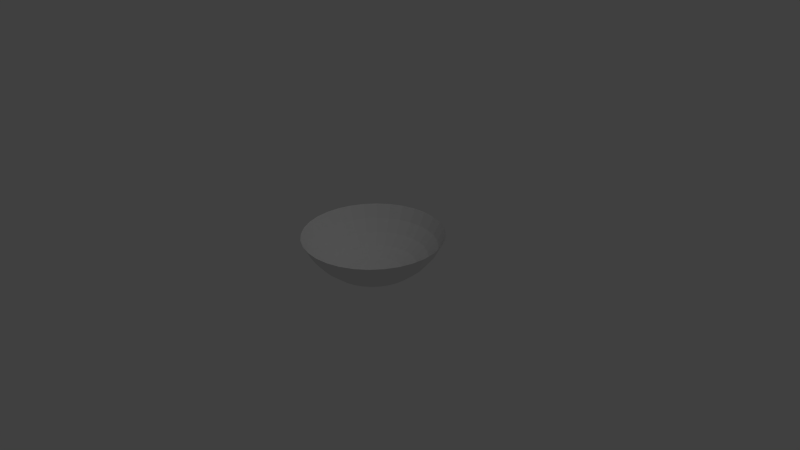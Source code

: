 # Source: MovieScreenSphere.blend  (saved by Blender 2.65.0; exported with 4.5.12 LTS)
import bpy
from mathutils import Matrix  # noqa: F401  (used for matrix-valued properties, if any)

bpy.ops.wm.read_factory_settings(use_empty=True)
scene = bpy.context.scene
scene.name = 'Scene'

# ---- collections
col_collection_1 = bpy.data.collections.new('Collection 1'); scene.collection.children.link(col_collection_1)

# ---- world
world_world = bpy.data.worlds.new('World'); scene.world = world_world
world_world.color = (0.05088, 0.05088, 0.05088)
world_world.use_sun_shadow = False
world_world.sun_shadow_jitter_overblur = 0.0
world_world.cycles.sampling_method = 'MANUAL'
world_world.cycles.sample_map_resolution = 256

# ---- cameras
cam_camera = bpy.data.cameras.new('Camera')
cam_camera.clip_end = 100.0
cam_camera.lens = 35.0
cam_camera.sensor_width = 32.0
cam_camera.sensor_height = 18.0
cam_camera.ortho_scale = 7.314
cam_camera.dof.focus_distance = 0.0
cam_camera.dof.aperture_fstop = 128.0

# ---- lights
light_lamp = bpy.data.lights.new('Lamp', 'POINT')
light_lamp.transmission_factor = 0.0
light_lamp.cutoff_distance = 30.0
light_lamp.energy = 100.0
light_lamp.shadow_buffer_clip_start = 1.001
light_lamp.shadow_soft_size = 0.1
light_lamp.shadow_maximum_resolution = 0.006
light_lamp.use_absolute_resolution = True
light_lamp.cycles.use_multiple_importance_sampling = False

# ---- meshes
me_sphere = bpy.data.meshes.new('Sphere')
me_sphere.from_pydata([(-0.9239, 0.0, 0.2863), (-0.8315, 0.0, 0.1134), (-0.7071, 0.0, -0.03813), (-0.5556, 0.0, -0.1625), (-0.3827, 0.0, -0.2549), (-0.1951, 0.0, -0.3118), (-0.9061, 0.1802, 0.2863), (-0.8155, 0.1622, 0.1134), (-0.6935, 0.1379, -0.03813), (-0.5449, 0.1084, -0.1625), (-0.3753, 0.07466, -0.2549), (-0.1913, 0.03806, -0.3118), (-0.8536, 0.3536, 0.2863), (-0.7682, 0.3182, 0.1134), (-0.6533, 0.2706, -0.03813), (-0.5133, 0.2126, -0.1625), (-0.3536, 0.1464, -0.2549), (-0.1802, 0.07466, -0.3118), (-0.7682, 0.5133, 0.2863), (-0.6913, 0.4619, 0.1134), (-0.5879, 0.3928, -0.03813), (-0.4619, 0.3087, -0.1625), (-0.3182, 0.2126, -0.2549), (-0.1622, 0.1084, -0.3118), (-0.6533, 0.6533, 0.2863), (-0.5879, 0.5879, 0.1134), (-0.5, 0.5, -0.03813), (-0.3928, 0.3928, -0.1625), (-0.2706, 0.2706, -0.2549), (-0.1379, 0.1379, -0.3118), (-0.5133, 0.7682, 0.2863), (-0.4619, 0.6913, 0.1134), (-0.3928, 0.5879, -0.03813), (-0.3087, 0.4619, -0.1625), (-0.2126, 0.3182, -0.2549), (-0.1084, 0.1622, -0.3118), (-0.3536, 0.8536, 0.2863), (-0.3182, 0.7682, 0.1134), (-0.2706, 0.6533, -0.03813), (-0.2126, 0.5133, -0.1625), (-0.1464, 0.3536, -0.2549), (-0.07466, 0.1802, -0.3118), (-0.1802, 0.9061, 0.2863), (-0.1622, 0.8155, 0.1134), (-0.1379, 0.6935, -0.03813), (-0.1084, 0.5449, -0.1625), (-0.07466, 0.3753, -0.2549), (-0.03806, 0.1913, -0.3118), (3.407e-07, 0.9239, 0.2863), (4.152e-07, 0.8315, 0.1134), (4.003e-07, 0.7071, -0.03813), (3.929e-07, 0.5556, -0.1625), (3.556e-07, 0.3827, -0.2549), (3.147e-07, 0.1951, -0.3118), (0.1802, 0.9061, 0.2863), (0.1622, 0.8155, 0.1134), (0.138, 0.6935, -0.03813), (0.1084, 0.5449, -0.1625), (0.07466, 0.3753, -0.2549), (0.03806, 0.1913, -0.3118), (0.3536, 0.8536, 0.2863), (0.3182, 0.7682, 0.1134), (0.2706, 0.6533, -0.03813), (0.2126, 0.5133, -0.1625), (0.1464, 0.3536, -0.2549), (0.07466, 0.1802, -0.3118), (0.5133, 0.7682, 0.2863), (0.4619, 0.6913, 0.1134), (0.3928, 0.5879, -0.03813), (0.3087, 0.4619, -0.1625), (0.2126, 0.3182, -0.2549), (0.1084, 0.1622, -0.3118), (0.6533, 0.6533, 0.2863), (0.5879, 0.5879, 0.1134), (0.5, 0.5, -0.03813), (0.3928, 0.3928, -0.1625), (0.2706, 0.2706, -0.2549), (0.138, 0.1379, -0.3118), (0.7682, 0.5133, 0.2863), (0.6913, 0.4619, 0.1134), (0.5879, 0.3928, -0.03813), (0.4619, 0.3087, -0.1625), (0.3182, 0.2126, -0.2549), (0.1622, 0.1084, -0.3118), (0.8536, 0.3536, 0.2863), (0.7682, 0.3182, 0.1134), (0.6533, 0.2706, -0.03813), (0.5133, 0.2126, -0.1625), (0.3536, 0.1464, -0.2549), (0.1802, 0.07466, -0.3118), (0.9061, 0.1802, 0.2863), (0.8155, 0.1622, 0.1134), (0.6935, 0.1379, -0.03813), (0.5449, 0.1084, -0.1625), (0.3753, 0.07466, -0.2549), (0.1913, 0.03806, -0.3118), (0.9239, -4.47e-08, 0.2863), (0.8315, -1.043e-07, 0.1134), (0.7071, -5.96e-08, -0.03813), (0.5556, -9.686e-08, -0.1625), (0.3827, -2.235e-08, -0.2549), (0.1951, 0.0, -0.3118), (0.9061, -0.1802, 0.2863), (0.8155, -0.1622, 0.1134), (0.6935, -0.1379, -0.03813), (0.5449, -0.1084, -0.1625), (0.3753, -0.07466, -0.2549), (0.1913, -0.03806, -0.3118), (0.8536, -0.3536, 0.2863), (0.7682, -0.3182, 0.1134), (0.6533, -0.2706, -0.03813), (0.5133, -0.2126, -0.1625), (0.3536, -0.1464, -0.2549), (0.1802, -0.07466, -0.3118), (0.7682, -0.5133, 0.2863), (0.6913, -0.4619, 0.1134), (0.5879, -0.3928, -0.03813), (0.4619, -0.3087, -0.1625), (0.3182, -0.2126, -0.2549), (0.1622, -0.1084, -0.3118), (0.6533, -0.6533, 0.2863), (0.5879, -0.5879, 0.1134), (0.5, -0.5, -0.03813), (0.3928, -0.3928, -0.1625), (0.2706, -0.2706, -0.2549), (0.1379, -0.1379, -0.3118), (0.5133, -0.7682, 0.2863), (0.4619, -0.6913, 0.1134), (0.3928, -0.5879, -0.03813), (0.3087, -0.4619, -0.1625), (0.2126, -0.3182, -0.2549), (0.1084, -0.1622, -0.3118), (3.258e-07, 0.0, -0.331), (0.3536, -0.8536, 0.2863), (0.3182, -0.7682, 0.1134), (0.2706, -0.6533, -0.03813), (0.2126, -0.5133, -0.1625), (0.1464, -0.3536, -0.2549), (0.07466, -0.1802, -0.3118), (0.1802, -0.9061, 0.2863), (0.1622, -0.8155, 0.1134), (0.1379, -0.6935, -0.03813), (0.1084, -0.5449, -0.1625), (0.07466, -0.3753, -0.2549), (0.03806, -0.1913, -0.3118), (1.768e-07, -0.9239, 0.2863), (2.215e-07, -0.8315, 0.1134), (2.215e-07, -0.7071, -0.03813), (2.141e-07, -0.5556, -0.1625), (3.109e-07, -0.3827, -0.2549), (3.147e-07, -0.1951, -0.3118), (-0.1802, -0.9061, 0.2863), (-0.1622, -0.8155, 0.1134), (-0.1379, -0.6935, -0.03813), (-0.1084, -0.5449, -0.1625), (-0.07466, -0.3753, -0.2549), (-0.03806, -0.1913, -0.3118), (-0.3536, -0.8536, 0.2863), (-0.3182, -0.7682, 0.1134), (-0.2706, -0.6533, -0.03813), (-0.2126, -0.5133, -0.1625), (-0.1464, -0.3536, -0.2549), (-0.07466, -0.1802, -0.3118), (-0.5133, -0.7682, 0.2863), (-0.4619, -0.6913, 0.1134), (-0.3928, -0.5879, -0.03813), (-0.3087, -0.4619, -0.1625), (-0.2126, -0.3182, -0.2549), (-0.1084, -0.1622, -0.3118), (-0.6533, -0.6533, 0.2863), (-0.5879, -0.5879, 0.1134), (-0.5, -0.5, -0.03813), (-0.3928, -0.3928, -0.1625), (-0.2706, -0.2706, -0.2549), (-0.1379, -0.1379, -0.3118), (-0.7682, -0.5133, 0.2863), (-0.6913, -0.4619, 0.1134), (-0.5879, -0.3928, -0.03813), (-0.4619, -0.3087, -0.1625), (-0.3182, -0.2126, -0.2549), (-0.1622, -0.1084, -0.3118), (-0.8536, -0.3536, 0.2863), (-0.7682, -0.3182, 0.1134), (-0.6533, -0.2706, -0.03813), (-0.5133, -0.2126, -0.1625), (-0.3536, -0.1464, -0.2549), (-0.1802, -0.07466, -0.3118), (-0.9061, -0.1802, 0.2863), (-0.8155, -0.1622, 0.1134), (-0.6935, -0.1379, -0.03813), (-0.5449, -0.1084, -0.1625), (-0.3753, -0.07466, -0.2549), (-0.1913, -0.03806, -0.3118)], [], [(1, 7, 6, 0), (2, 8, 7, 1), (3, 9, 8, 2), (4, 10, 9, 3), (5, 11, 10, 4), (10, 16, 15, 9), (11, 17, 16, 10), (7, 13, 12, 6), (8, 14, 13, 7), (9, 15, 14, 8), (13, 19, 18, 12), (14, 20, 19, 13), (15, 21, 20, 14), (16, 22, 21, 15), (17, 23, 22, 16), (23, 29, 28, 22), (19, 25, 24, 18), (20, 26, 25, 19), (21, 27, 26, 20), (22, 28, 27, 21), (27, 33, 32, 26), (28, 34, 33, 27), (29, 35, 34, 28), (25, 31, 30, 24), (26, 32, 31, 25), (31, 37, 36, 30), (32, 38, 37, 31), (33, 39, 38, 32), (34, 40, 39, 33), (35, 41, 40, 34), (41, 47, 46, 40), (37, 43, 42, 36), (38, 44, 43, 37), (39, 45, 44, 38), (40, 46, 45, 39), (45, 51, 50, 44), (46, 52, 51, 45), (47, 53, 52, 46), (43, 49, 48, 42), (44, 50, 49, 43), (49, 55, 54, 48), (50, 56, 55, 49), (51, 57, 56, 50), (52, 58, 57, 51), (53, 59, 58, 52), (59, 65, 64, 58), (55, 61, 60, 54), (56, 62, 61, 55), (57, 63, 62, 56), (58, 64, 63, 57), (63, 69, 68, 62), (64, 70, 69, 63), (65, 71, 70, 64), (61, 67, 66, 60), (62, 68, 67, 61), (67, 73, 72, 66), (68, 74, 73, 67), (69, 75, 74, 68), (70, 76, 75, 69), (71, 77, 76, 70), (76, 82, 81, 75), (77, 83, 82, 76), (73, 79, 78, 72), (74, 80, 79, 73), (75, 81, 80, 74), (80, 86, 85, 79), (81, 87, 86, 80), (82, 88, 87, 81), (83, 89, 88, 82), (79, 85, 84, 78), (85, 91, 90, 84), (86, 92, 91, 85), (87, 93, 92, 86), (88, 94, 93, 87), (89, 95, 94, 88), (94, 100, 99, 93), (95, 101, 100, 94), (91, 97, 96, 90), (92, 98, 97, 91), (93, 99, 98, 92), (98, 104, 103, 97), (99, 105, 104, 98), (100, 106, 105, 99), (101, 107, 106, 100), (97, 103, 102, 96), (103, 109, 108, 102), (104, 110, 109, 103), (105, 111, 110, 104), (106, 112, 111, 105), (107, 113, 112, 106), (112, 118, 117, 111), (113, 119, 118, 112), (109, 115, 114, 108), (110, 116, 115, 109), (111, 117, 116, 110), (116, 122, 121, 115), (117, 123, 122, 116), (118, 124, 123, 117), (119, 125, 124, 118), (115, 121, 120, 114), (121, 127, 126, 120), (122, 128, 127, 121), (123, 129, 128, 122), (124, 130, 129, 123), (125, 131, 130, 124), (129, 136, 135, 128), (130, 137, 136, 129), (131, 138, 137, 130), (127, 134, 133, 126), (128, 135, 134, 127), (134, 140, 139, 133), (135, 141, 140, 134), (136, 142, 141, 135), (137, 143, 142, 136), (138, 144, 143, 137), (144, 150, 149, 143), (140, 146, 145, 139), (141, 147, 146, 140), (142, 148, 147, 141), (143, 149, 148, 142), (148, 154, 153, 147), (149, 155, 154, 148), (150, 156, 155, 149), (146, 152, 151, 145), (147, 153, 152, 146), (152, 158, 157, 151), (153, 159, 158, 152), (154, 160, 159, 153), (155, 161, 160, 154), (156, 162, 161, 155), (162, 168, 167, 161), (158, 164, 163, 157), (159, 165, 164, 158), (160, 166, 165, 159), (161, 167, 166, 160), (166, 172, 171, 165), (167, 173, 172, 166), (168, 174, 173, 167), (164, 170, 169, 163), (165, 171, 170, 164), (170, 176, 175, 169), (171, 177, 176, 170), (172, 178, 177, 171), (173, 179, 178, 172), (174, 180, 179, 173), (180, 186, 185, 179), (176, 182, 181, 175), (177, 183, 182, 176), (178, 184, 183, 177), (179, 185, 184, 178), (183, 189, 188, 182), (184, 190, 189, 183), (185, 191, 190, 184), (186, 192, 191, 185), (182, 188, 187, 181), (132, 11, 5), (132, 17, 11), (132, 23, 17), (132, 29, 23), (132, 35, 29), (132, 41, 35), (132, 47, 41), (132, 53, 47), (132, 59, 53), (132, 65, 59), (132, 71, 65), (132, 77, 71), (132, 83, 77), (132, 89, 83), (132, 95, 89), (132, 101, 95), (132, 107, 101), (132, 113, 107), (132, 119, 113), (132, 125, 119), (132, 131, 125), (132, 138, 131), (132, 144, 138), (132, 150, 144), (132, 156, 150), (132, 162, 156), (132, 168, 162), (132, 174, 168), (132, 180, 174), (132, 186, 180), (132, 192, 186), (132, 5, 192), (188, 1, 0, 187), (189, 2, 1, 188), (190, 3, 2, 189), (191, 4, 3, 190), (192, 5, 4, 191)])
_uv = me_sphere.uv_layers.new(name='UV coord')
_uv.uv.foreach_set('vector', [0.1002, 0.4601, 0.1001, 0.5389, 0.0001074, 0.5493, 9.998e-05, 0.4508, 0.1901, 0.4685, 0.1899, 0.5296, 0.1001, 0.5389, 0.1002, 0.4601, 0.2728, 0.4765, 0.2726, 0.5213, 0.1899, 0.5296, 0.1901, 0.4685, 0.3507, 0.4843, 0.3505, 0.5137, 0.2726, 0.5213, 0.2728, 0.4765, 0.4258, 0.4921, 0.4257, 0.5067, 0.3505, 0.5137, 0.3507, 0.4843, 0.3505, 0.5137, 0.356, 0.5426, 0.2811, 0.5653, 0.2726, 0.5213, 0.4257, 0.5067, 0.4284, 0.5211, 0.356, 0.5426, 0.3505, 0.5137, 0.1001, 0.5389, 0.1154, 0.6161, 0.01932, 0.6458, 0.0001074, 0.5493, 0.1899, 0.5296, 0.2016, 0.5895, 0.1154, 0.6161, 0.1001, 0.5389, 0.2726, 0.5213, 0.2811, 0.5653, 0.2016, 0.5895, 0.1899, 0.5296, 0.1154, 0.6161, 0.1455, 0.6889, 0.05701, 0.7368, 0.01932, 0.6458, 0.2016, 0.5895, 0.2248, 0.646, 0.1455, 0.6889, 0.1154, 0.6161, 0.2811, 0.5653, 0.298, 0.6067, 0.2248, 0.646, 0.2016, 0.5895, 0.356, 0.5426, 0.3671, 0.5699, 0.298, 0.6067, 0.2811, 0.5653, 0.4284, 0.5211, 0.4339, 0.5347, 0.3671, 0.5699, 0.356, 0.5426, 0.4339, 0.5347, 0.4419, 0.5469, 0.3833, 0.5945, 0.3671, 0.5699, 0.1455, 0.6889, 0.1891, 0.7545, 0.1117, 0.8187, 0.05701, 0.7368, 0.2248, 0.646, 0.2586, 0.6969, 0.1891, 0.7545, 0.1455, 0.6889, 0.298, 0.6067, 0.3227, 0.6441, 0.2586, 0.6969, 0.2248, 0.646, 0.3671, 0.5699, 0.3833, 0.5945, 0.3227, 0.6441, 0.298, 0.6067, 0.3227, 0.6441, 0.3542, 0.6759, 0.3017, 0.7402, 0.2586, 0.6969, 0.3833, 0.5945, 0.404, 0.6154, 0.3542, 0.6759, 0.3227, 0.6441, 0.4419, 0.5469, 0.4522, 0.5573, 0.404, 0.6154, 0.3833, 0.5945, 0.1891, 0.7545, 0.2447, 0.8102, 0.1814, 0.8883, 0.1117, 0.8187, 0.2586, 0.6969, 0.3017, 0.7402, 0.2447, 0.8102, 0.1891, 0.7545, 0.2447, 0.8102, 0.3102, 0.8541, 0.2632, 0.943, 0.1814, 0.8883, 0.3017, 0.7402, 0.3523, 0.7743, 0.3102, 0.8541, 0.2447, 0.8102, 0.3542, 0.6759, 0.3913, 0.7009, 0.3523, 0.7743, 0.3017, 0.7402, 0.404, 0.6154, 0.4284, 0.6319, 0.3913, 0.7009, 0.3542, 0.6759, 0.4522, 0.5573, 0.4643, 0.5655, 0.4284, 0.6319, 0.404, 0.6154, 0.4643, 0.5655, 0.4778, 0.5712, 0.4555, 0.6434, 0.4284, 0.6319, 0.3102, 0.8541, 0.3829, 0.8843, 0.3542, 0.9807, 0.2632, 0.943, 0.3523, 0.7743, 0.4087, 0.7978, 0.3829, 0.8843, 0.3102, 0.8541, 0.3913, 0.7009, 0.4326, 0.7183, 0.4087, 0.7978, 0.3523, 0.7743, 0.4284, 0.6319, 0.4555, 0.6434, 0.4326, 0.7183, 0.3913, 0.7009, 0.4326, 0.7183, 0.4765, 0.7272, 0.4685, 0.8099, 0.4087, 0.7978, 0.4555, 0.6434, 0.4843, 0.6493, 0.4765, 0.7272, 0.4326, 0.7183, 0.4778, 0.5712, 0.4921, 0.5742, 0.4843, 0.6493, 0.4555, 0.6434, 0.3829, 0.8843, 0.4601, 0.8998, 0.4508, 0.9999, 0.3542, 0.9807, 0.4087, 0.7978, 0.4685, 0.8099, 0.4601, 0.8998, 0.3829, 0.8843, 0.4601, 0.8998, 0.5389, 0.8999, 0.5492, 0.9999, 0.4508, 0.9999, 0.4685, 0.8099, 0.5296, 0.8101, 0.5389, 0.8999, 0.4601, 0.8998, 0.4765, 0.7272, 0.5213, 0.7274, 0.5296, 0.8101, 0.4685, 0.8099, 0.4843, 0.6493, 0.5137, 0.6495, 0.5213, 0.7274, 0.4765, 0.7272, 0.4921, 0.5742, 0.5067, 0.5743, 0.5137, 0.6495, 0.4843, 0.6493, 0.5067, 0.5743, 0.5211, 0.5716, 0.5426, 0.644, 0.5137, 0.6495, 0.5389, 0.8999, 0.6161, 0.8846, 0.6458, 0.9807, 0.5492, 0.9999, 0.5296, 0.8101, 0.5895, 0.7984, 0.6161, 0.8846, 0.5389, 0.8999, 0.5213, 0.7274, 0.5652, 0.7189, 0.5895, 0.7984, 0.5296, 0.8101, 0.5137, 0.6495, 0.5426, 0.644, 0.5652, 0.7189, 0.5213, 0.7274, 0.5652, 0.7189, 0.6067, 0.702, 0.646, 0.7752, 0.5895, 0.7984, 0.5426, 0.644, 0.5699, 0.6329, 0.6067, 0.702, 0.5652, 0.7189, 0.5211, 0.5716, 0.5346, 0.5661, 0.5699, 0.6329, 0.5426, 0.644, 0.6161, 0.8846, 0.6889, 0.8546, 0.7368, 0.943, 0.6458, 0.9807, 0.5895, 0.7984, 0.646, 0.7752, 0.6889, 0.8546, 0.6161, 0.8846, 0.6889, 0.8546, 0.7545, 0.8109, 0.8186, 0.8883, 0.7368, 0.943, 0.646, 0.7752, 0.6969, 0.7414, 0.7545, 0.8109, 0.6889, 0.8546, 0.6067, 0.702, 0.6441, 0.6773, 0.6969, 0.7414, 0.646, 0.7752, 0.5699, 0.6329, 0.5945, 0.6167, 0.6441, 0.6773, 0.6067, 0.702, 0.5346, 0.5661, 0.5469, 0.5581, 0.5945, 0.6167, 0.5699, 0.6329, 0.5945, 0.6167, 0.6154, 0.596, 0.6759, 0.6458, 0.6441, 0.6773, 0.5469, 0.5581, 0.5573, 0.5478, 0.6154, 0.596, 0.5945, 0.6167, 0.7545, 0.8109, 0.8102, 0.7553, 0.8883, 0.8187, 0.8186, 0.8883, 0.6969, 0.7414, 0.7402, 0.6984, 0.8102, 0.7553, 0.7545, 0.8109, 0.6441, 0.6773, 0.6759, 0.6458, 0.7402, 0.6984, 0.6969, 0.7414, 0.7402, 0.6984, 0.7743, 0.6477, 0.8541, 0.6899, 0.8102, 0.7553, 0.6759, 0.6458, 0.7009, 0.6087, 0.7743, 0.6477, 0.7402, 0.6984, 0.6154, 0.596, 0.6319, 0.5716, 0.7009, 0.6087, 0.6759, 0.6458, 0.5573, 0.5478, 0.5655, 0.5357, 0.6319, 0.5716, 0.6154, 0.596, 0.8102, 0.7553, 0.8541, 0.6899, 0.943, 0.7368, 0.8883, 0.8187, 0.8541, 0.6899, 0.8843, 0.6171, 0.9807, 0.6458, 0.943, 0.7368, 0.7743, 0.6477, 0.7978, 0.5913, 0.8843, 0.6171, 0.8541, 0.6899, 0.7009, 0.6087, 0.7183, 0.5674, 0.7978, 0.5913, 0.7743, 0.6477, 0.6319, 0.5716, 0.6434, 0.5445, 0.7183, 0.5674, 0.7009, 0.6087, 0.5655, 0.5357, 0.5712, 0.5222, 0.6434, 0.5445, 0.6319, 0.5716, 0.6434, 0.5445, 0.6493, 0.5157, 0.7272, 0.5235, 0.7183, 0.5674, 0.5712, 0.5222, 0.5742, 0.5079, 0.6493, 0.5157, 0.6434, 0.5445, 0.8843, 0.6171, 0.8998, 0.5399, 0.9999, 0.5493, 0.9807, 0.6458, 0.7978, 0.5913, 0.8099, 0.5315, 0.8998, 0.5399, 0.8843, 0.6171, 0.7183, 0.5674, 0.7272, 0.5235, 0.8099, 0.5315, 0.7978, 0.5913, 0.8099, 0.5315, 0.8101, 0.4704, 0.8999, 0.4612, 0.8998, 0.5399, 0.7272, 0.5235, 0.7274, 0.4787, 0.8101, 0.4704, 0.8099, 0.5315, 0.6493, 0.5157, 0.6495, 0.4863, 0.7274, 0.4787, 0.7272, 0.5235, 0.5742, 0.5079, 0.5743, 0.4933, 0.6495, 0.4863, 0.6493, 0.5157, 0.8998, 0.5399, 0.8999, 0.4612, 0.9999, 0.4508, 0.9999, 0.5493, 0.8999, 0.4612, 0.8846, 0.3839, 0.9807, 0.3542, 0.9999, 0.4508, 0.8101, 0.4704, 0.7984, 0.4105, 0.8846, 0.3839, 0.8999, 0.4612, 0.7274, 0.4787, 0.7189, 0.4348, 0.7984, 0.4105, 0.8101, 0.4704, 0.6495, 0.4863, 0.644, 0.4574, 0.7189, 0.4348, 0.7274, 0.4787, 0.5743, 0.4933, 0.5716, 0.4789, 0.644, 0.4574, 0.6495, 0.4863, 0.644, 0.4574, 0.6329, 0.4301, 0.702, 0.3933, 0.7189, 0.4348, 0.5716, 0.4789, 0.5661, 0.4654, 0.6329, 0.4301, 0.644, 0.4574, 0.8846, 0.3839, 0.8546, 0.3111, 0.943, 0.2632, 0.9807, 0.3542, 0.7984, 0.4105, 0.7752, 0.354, 0.8546, 0.3111, 0.8846, 0.3839, 0.7189, 0.4348, 0.702, 0.3933, 0.7752, 0.354, 0.7984, 0.4105, 0.7752, 0.354, 0.7414, 0.3031, 0.8109, 0.2455, 0.8546, 0.3111, 0.702, 0.3933, 0.6773, 0.3559, 0.7414, 0.3031, 0.7752, 0.354, 0.6329, 0.4301, 0.6167, 0.4055, 0.6773, 0.3559, 0.702, 0.3933, 0.5661, 0.4654, 0.5581, 0.4531, 0.6167, 0.4055, 0.6329, 0.4301, 0.8546, 0.3111, 0.8109, 0.2455, 0.8883, 0.1813, 0.943, 0.2632, 0.8109, 0.2455, 0.7553, 0.1898, 0.8187, 0.1117, 0.8883, 0.1813, 0.7414, 0.3031, 0.6984, 0.2598, 0.7553, 0.1898, 0.8109, 0.2455, 0.6773, 0.3559, 0.6458, 0.3241, 0.6984, 0.2598, 0.7414, 0.3031, 0.6167, 0.4055, 0.596, 0.3846, 0.6458, 0.3241, 0.6773, 0.3559, 0.5581, 0.4531, 0.5478, 0.4427, 0.596, 0.3846, 0.6167, 0.4055, 0.6458, 0.3241, 0.6087, 0.2991, 0.6477, 0.2257, 0.6984, 0.2598, 0.596, 0.3846, 0.5716, 0.3681, 0.6087, 0.2991, 0.6458, 0.3241, 0.5478, 0.4427, 0.5357, 0.4345, 0.5716, 0.3681, 0.596, 0.3846, 0.7553, 0.1898, 0.6898, 0.1459, 0.7368, 0.057, 0.8187, 0.1117, 0.6984, 0.2598, 0.6477, 0.2257, 0.6898, 0.1459, 0.7553, 0.1898, 0.6898, 0.1459, 0.6171, 0.1157, 0.6458, 0.01931, 0.7368, 0.057, 0.6477, 0.2257, 0.5913, 0.2022, 0.6171, 0.1157, 0.6898, 0.1459, 0.6087, 0.2991, 0.5674, 0.2817, 0.5913, 0.2022, 0.6477, 0.2257, 0.5716, 0.3681, 0.5445, 0.3566, 0.5674, 0.2817, 0.6087, 0.2991, 0.5357, 0.4345, 0.5222, 0.4288, 0.5445, 0.3566, 0.5716, 0.3681, 0.5222, 0.4288, 0.5079, 0.4258, 0.5157, 0.3507, 0.5445, 0.3566, 0.6171, 0.1157, 0.5399, 0.1002, 0.5492, 9.998e-05, 0.6458, 0.01931, 0.5913, 0.2022, 0.5315, 0.1901, 0.5399, 0.1002, 0.6171, 0.1157, 0.5674, 0.2817, 0.5235, 0.2728, 0.5315, 0.1901, 0.5913, 0.2022, 0.5445, 0.3566, 0.5157, 0.3507, 0.5235, 0.2728, 0.5674, 0.2817, 0.5235, 0.2728, 0.4787, 0.2726, 0.4704, 0.1899, 0.5315, 0.1901, 0.5157, 0.3507, 0.4863, 0.3505, 0.4787, 0.2726, 0.5235, 0.2728, 0.5079, 0.4258, 0.4933, 0.4257, 0.4863, 0.3505, 0.5157, 0.3507, 0.5399, 0.1002, 0.4611, 0.1001, 0.4508, 0.0001, 0.5492, 9.998e-05, 0.5315, 0.1901, 0.4704, 0.1899, 0.4611, 0.1001, 0.5399, 0.1002, 0.4611, 0.1001, 0.3839, 0.1154, 0.3542, 0.01931, 0.4508, 0.0001, 0.4704, 0.1899, 0.4105, 0.2016, 0.3839, 0.1154, 0.4611, 0.1001, 0.4787, 0.2726, 0.4347, 0.2811, 0.4105, 0.2016, 0.4704, 0.1899, 0.4863, 0.3505, 0.4574, 0.3561, 0.4347, 0.2811, 0.4787, 0.2726, 0.4933, 0.4257, 0.4789, 0.4284, 0.4574, 0.3561, 0.4863, 0.3505, 0.4789, 0.4284, 0.4654, 0.4339, 0.4301, 0.3671, 0.4574, 0.3561, 0.3839, 0.1154, 0.3111, 0.1454, 0.2632, 0.057, 0.3542, 0.01931, 0.4105, 0.2016, 0.354, 0.2248, 0.3111, 0.1454, 0.3839, 0.1154, 0.4347, 0.2811, 0.3933, 0.298, 0.354, 0.2248, 0.4105, 0.2016, 0.4574, 0.3561, 0.4301, 0.3671, 0.3933, 0.298, 0.4347, 0.2811, 0.3933, 0.298, 0.3559, 0.3227, 0.3031, 0.2586, 0.354, 0.2248, 0.4301, 0.3671, 0.4055, 0.3833, 0.3559, 0.3227, 0.3933, 0.298, 0.4654, 0.4339, 0.4531, 0.4419, 0.4055, 0.3833, 0.4301, 0.3671, 0.3111, 0.1454, 0.2455, 0.1891, 0.1813, 0.1117, 0.2632, 0.057, 0.354, 0.2248, 0.3031, 0.2586, 0.2455, 0.1891, 0.3111, 0.1454, 0.2455, 0.1891, 0.1898, 0.2447, 0.1117, 0.1813, 0.1813, 0.1117, 0.3031, 0.2586, 0.2598, 0.3017, 0.1898, 0.2447, 0.2455, 0.1891, 0.3559, 0.3227, 0.3241, 0.3542, 0.2598, 0.3017, 0.3031, 0.2586, 0.4055, 0.3833, 0.3846, 0.404, 0.3241, 0.3542, 0.3559, 0.3227, 0.4531, 0.4419, 0.4427, 0.4522, 0.3846, 0.404, 0.4055, 0.3833, 0.4427, 0.4522, 0.4345, 0.4643, 0.3681, 0.4284, 0.3846, 0.404, 0.1898, 0.2447, 0.1459, 0.3102, 0.05699, 0.2632, 0.1117, 0.1813, 0.2598, 0.3017, 0.2257, 0.3523, 0.1459, 0.3102, 0.1898, 0.2447, 0.3241, 0.3542, 0.2991, 0.3913, 0.2257, 0.3523, 0.2598, 0.3017, 0.3846, 0.404, 0.3681, 0.4284, 0.2991, 0.3913, 0.3241, 0.3542, 0.2257, 0.3523, 0.2022, 0.4087, 0.1157, 0.3829, 0.1459, 0.3102, 0.2991, 0.3913, 0.2817, 0.4326, 0.2022, 0.4087, 0.2257, 0.3523, 0.3681, 0.4284, 0.3566, 0.4555, 0.2817, 0.4326, 0.2991, 0.3913, 0.4345, 0.4643, 0.4288, 0.4778, 0.3566, 0.4555, 0.3681, 0.4284, 0.1459, 0.3102, 0.1157, 0.3829, 0.01931, 0.3542, 0.05699, 0.2632, 0.5, 0.5, 0.4257, 0.5067, 0.4258, 0.4921, 0.5, 0.5, 0.4284, 0.5211, 0.4257, 0.5067, 0.5, 0.5, 0.4339, 0.5347, 0.4284, 0.5211, 0.5, 0.5, 0.4419, 0.5469, 0.4339, 0.5347, 0.5, 0.5, 0.4522, 0.5573, 0.4419, 0.5469, 0.5, 0.5, 0.4643, 0.5655, 0.4522, 0.5573, 0.5, 0.5, 0.4778, 0.5712, 0.4643, 0.5655, 0.5, 0.5, 0.4921, 0.5742, 0.4778, 0.5712, 0.5, 0.5, 0.5067, 0.5743, 0.4921, 0.5742, 0.5, 0.5, 0.5211, 0.5716, 0.5067, 0.5743, 0.5, 0.5, 0.5346, 0.5661, 0.5211, 0.5716, 0.5, 0.5, 0.5469, 0.5581, 0.5346, 0.5661, 0.5, 0.5, 0.5573, 0.5478, 0.5469, 0.5581, 0.5, 0.5, 0.5655, 0.5357, 0.5573, 0.5478, 0.5, 0.5, 0.5712, 0.5222, 0.5655, 0.5357, 0.5, 0.5, 0.5742, 0.5079, 0.5712, 0.5222, 0.5, 0.5, 0.5743, 0.4933, 0.5742, 0.5079, 0.5, 0.5, 0.5716, 0.4789, 0.5743, 0.4933, 0.5, 0.5, 0.5661, 0.4654, 0.5716, 0.4789, 0.5, 0.5, 0.5581, 0.4531, 0.5661, 0.4654, 0.5, 0.5, 0.5478, 0.4427, 0.5581, 0.4531, 0.5, 0.5, 0.5357, 0.4345, 0.5478, 0.4427, 0.5, 0.5, 0.5222, 0.4288, 0.5357, 0.4345, 0.5, 0.5, 0.5079, 0.4258, 0.5222, 0.4288, 0.5, 0.5, 0.4933, 0.4257, 0.5079, 0.4258, 0.5, 0.5, 0.4789, 0.4284, 0.4933, 0.4257, 0.5, 0.5, 0.4654, 0.4339, 0.4789, 0.4284, 0.5, 0.5, 0.4531, 0.4419, 0.4654, 0.4339, 0.5, 0.5, 0.4427, 0.4522, 0.4531, 0.4419, 0.5, 0.5, 0.4345, 0.4643, 0.4427, 0.4522, 0.5, 0.5, 0.4288, 0.4778, 0.4345, 0.4643, 0.5, 0.5, 0.4258, 0.4921, 0.4288, 0.4778, 0.1157, 0.3829, 0.1002, 0.4601, 9.998e-05, 0.4508, 0.01931, 0.3542, 0.2022, 0.4087, 0.1901, 0.4685, 0.1002, 0.4601, 0.1157, 0.3829, 0.2817, 0.4326, 0.2728, 0.4765, 0.1901, 0.4685, 0.2022, 0.4087, 0.3566, 0.4555, 0.3507, 0.4843, 0.2728, 0.4765, 0.2817, 0.4326, 0.4288, 0.4778, 0.4258, 0.4921, 0.3507, 0.4843, 0.3566, 0.4555])
me_sphere.use_remesh_preserve_volume = False
me_sphere.use_remesh_preserve_attributes = False
me_sphere.use_mirror_vertex_groups = False
me_sphere.update()

# ---- objects
ob_sphere = bpy.data.objects.new('Sphere', me_sphere)
ob_lamp = bpy.data.objects.new('Lamp', light_lamp)
ob_camera = bpy.data.objects.new('Camera', cam_camera)

# ---- transforms, parenting, visibility, modifiers, constraints
ob_sphere.location = (0.0, 0.0, 0.0)
ob_sphere.lineart.crease_threshold = 0.0
ob_lamp.location = (4.076, 1.005, 5.904)
ob_lamp.rotation_euler = (0.6503, 0.05522, 1.866)
ob_lamp.lock_rotations_4d = False
ob_lamp.empty_display_type = 'ARROWS'
ob_lamp.color = (0.0, 0.0, 0.0, 0.0)
ob_lamp.lineart.crease_threshold = 0.0
ob_camera.location = (7.481, -6.508, 5.344)
ob_camera.rotation_euler = (1.109, 0.01082, 0.8149)
ob_camera.lock_rotations_4d = False
ob_camera.empty_display_type = 'ARROWS'
ob_camera.color = (0.0, 0.0, 0.0, 0.0)
ob_camera.display_type = 'WIRE'
ob_camera.lineart.crease_threshold = 0.0

# ---- collection membership
col_collection_1.objects.link(ob_sphere)
col_collection_1.objects.link(ob_lamp)
col_collection_1.objects.link(ob_camera)

# ---- scene / render settings (as saved in the file)
scene.camera = ob_camera
scene.frame_start = 1; scene.frame_end = 250; scene.frame_set(1)
scene.render.engine = 'BLENDER_EEVEE_NEXT'
scene.render.image_settings.color_mode = 'RGB'
scene.render.image_settings.compression = 90
scene.render.resolution_percentage = 50
scene.render.dither_intensity = 0.0
scene.render.bake_margin = 2
scene.render.bake_bias = 0.0
scene.cycles.use_denoising = False
scene.cycles.samples = 10
scene.cycles.sampling_pattern = 'TABULATED_SOBOL'
scene.cycles.light_sampling_threshold = 0.0
scene.cycles.use_adaptive_sampling = False
scene.cycles.use_light_tree = False
scene.cycles.blur_glossy = 0.0
scene.cycles.volume_bounces = 1
scene.cycles.pixel_filter_type = 'GAUSSIAN'
scene.cycles.sample_clamp_indirect = 0.0
scene.view_settings.view_transform = 'Standard'
bpy.context.view_layer.update()

